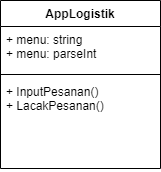

The diagram above was exported from draw.io. Its source (the exported page's mxGraphModel, read from the mxfile embedded in the PNG):
<mxGraphModel dx="1886" dy="711" grid="1" gridSize="10" guides="1" tooltips="1" connect="1" arrows="1" fold="1" page="1" pageScale="1" pageWidth="850" pageHeight="1100" math="0" shadow="0">
  <root>
    <mxCell id="0" />
    <mxCell id="1" parent="0" />
    <mxCell id="zYVNDO3C1uQkrU8puD1X-1" value="AppLogistik" style="swimlane;fontStyle=1;align=center;verticalAlign=top;childLayout=stackLayout;horizontal=1;startSize=26;horizontalStack=0;resizeParent=1;resizeParentMax=0;resizeLast=0;collapsible=1;marginBottom=0;" vertex="1" parent="1">
      <mxGeometry x="90" y="90" width="160" height="168" as="geometry" />
    </mxCell>
    <mxCell id="zYVNDO3C1uQkrU8puD1X-2" value="+ menu: string&#10;+ menu: parseInt&#10;" style="text;strokeColor=none;fillColor=none;align=left;verticalAlign=top;spacingLeft=4;spacingRight=4;overflow=hidden;rotatable=0;points=[[0,0.5],[1,0.5]];portConstraint=eastwest;" vertex="1" parent="zYVNDO3C1uQkrU8puD1X-1">
      <mxGeometry y="26" width="160" height="44" as="geometry" />
    </mxCell>
    <mxCell id="zYVNDO3C1uQkrU8puD1X-3" value="" style="line;strokeWidth=1;fillColor=none;align=left;verticalAlign=middle;spacingTop=-1;spacingLeft=3;spacingRight=3;rotatable=0;labelPosition=right;points=[];portConstraint=eastwest;strokeColor=inherit;" vertex="1" parent="zYVNDO3C1uQkrU8puD1X-1">
      <mxGeometry y="70" width="160" height="8" as="geometry" />
    </mxCell>
    <mxCell id="zYVNDO3C1uQkrU8puD1X-4" value="+ InputPesanan()&#10;+ LacakPesanan()" style="text;strokeColor=none;fillColor=none;align=left;verticalAlign=top;spacingLeft=4;spacingRight=4;overflow=hidden;rotatable=0;points=[[0,0.5],[1,0.5]];portConstraint=eastwest;" vertex="1" parent="zYVNDO3C1uQkrU8puD1X-1">
      <mxGeometry y="78" width="160" height="90" as="geometry" />
    </mxCell>
  </root>
</mxGraphModel>